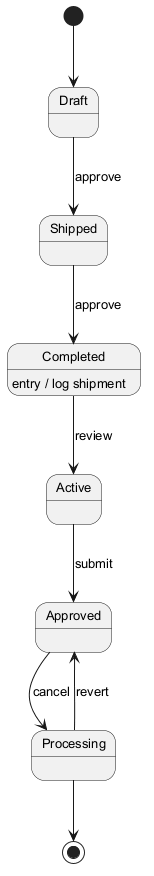

The diagram above was rendered by PlantUML. Its source (embedded in the PNG):
@startuml
skinparam backgroundColor #FFFFFF
skinparam classBackgroundColor #F3E5F5
skinparam classBorderColor #6A1B9A
skinparam defaultFontSize 13
[*] --> Draft
Draft --> Shipped : approve
Shipped --> Completed : approve
Completed --> Active : review
Completed : entry / log shipment
Active --> Approved : submit
Approved --> Processing : cancel
Processing --> Approved : revert
Processing --> [*]
@enduml